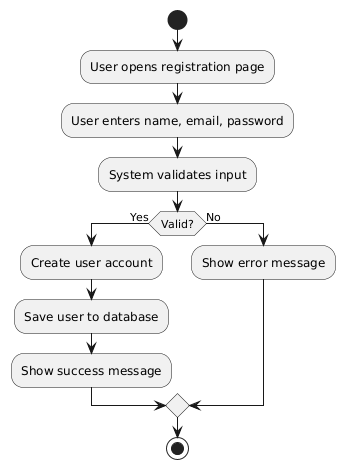

The diagram above was rendered by PlantUML. Its source (embedded in the PNG):
@startuml
start
:User opens registration page;
:User enters name, email, password;
:System validates input;
if (Valid?) then (Yes)
  :Create user account;
  :Save user to database;
  :Show success message;
else (No)
  :Show error message;
endif
stop
@enduml